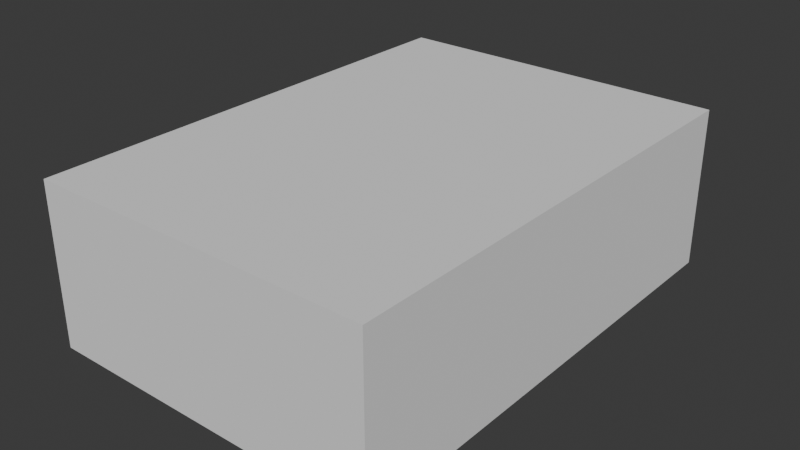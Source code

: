 # Source: COLLISION_CUBE2x2x1.blend  (saved by Blender 4.3.34; exported with 4.5.12 LTS)
import bpy
from mathutils import Matrix  # noqa: F401  (used for matrix-valued properties, if any)

bpy.ops.wm.read_factory_settings(use_empty=True)
scene = bpy.context.scene
scene.name = 'Scene'

# ---- collections
col_collection = bpy.data.collections.new('Collection'); scene.collection.children.link(col_collection)

# ---- world
world_world = bpy.data.worlds.new('World'); scene.world = world_world
world_world.use_nodes = True; world_world.node_tree.nodes.clear()
_N = world_world.node_tree.nodes; _L = world_world.node_tree.links
n0 = _N.new('ShaderNodeOutputWorld'); n0.name = 'World Output'; n0.location = (300, 300)
n1 = _N.new('ShaderNodeBackground'); n1.name = 'Background'; n1.location = (10, 300)
n1.inputs[0].default_value = (0.05088, 0.05088, 0.05088, 1.0)
_L.new(n1.outputs[0], n0.inputs[0])
n0.is_active_output = True
world_world.color = (0.05088, 0.05088, 0.05088)
world_world.sun_shadow_jitter_overblur = 0.0

# ---- meshes
me_cube_007 = bpy.data.meshes.new('Cube.007')
me_cube_007.from_pydata([(-1.5, -2.121, -0.707), (-1.5, -2.121, 0.707), (-1.5, 2.121, -0.707), (-1.5, 2.121, 0.707), (1.5, -2.121, -0.707), (1.5, -2.121, 0.707), (1.5, 2.121, -0.707), (1.5, 2.121, 0.707)], [], [(0, 1, 3, 2), (2, 3, 7, 6), (6, 7, 5, 4), (4, 5, 1, 0), (2, 6, 4, 0), (7, 3, 1, 5)])
_uv = me_cube_007.uv_layers.new(name='UVMap')
_uv.uv.foreach_set('vector', [0.375, 0.0, 0.625, 0.0, 0.625, 0.25, 0.375, 0.25, 0.375, 0.25, 0.625, 0.25, 0.625, 0.5, 0.375, 0.5, 0.375, 0.5, 0.625, 0.5, 0.625, 0.75, 0.375, 0.75, 0.375, 0.75, 0.625, 0.75, 0.625, 1.0, 0.375, 1.0, 0.125, 0.5, 0.375, 0.5, 0.375, 0.75, 0.125, 0.75, 0.625, 0.5, 0.875, 0.5, 0.875, 0.75, 0.625, 0.75])
me_cube_007.update()

# ---- objects
ob_cube3x3x1 = bpy.data.objects.new('Cube3x3x1', me_cube_007)

# ---- transforms, parenting, visibility, modifiers, constraints
ob_cube3x3x1.location = (0.0, 0.0, 0.0)

# ---- collection membership
col_collection.objects.link(ob_cube3x3x1)

# ---- scene / render settings (as saved in the file)
scene.frame_start = 1; scene.frame_end = 250; scene.frame_set(1)
scene.render.engine = 'BLENDER_EEVEE_NEXT'
bpy.context.view_layer.update()

# ---- added for rendering (the .blend has no active camera and no usable light): camera, sun
cam_auto = bpy.data.cameras.new('AutoCamera')
cam_auto.lens = 50.0
cam_auto.sensor_width = 36.0
cam_auto.clip_end = 1000.0
ob_auto_camera = bpy.data.objects.new('AutoCamera', cam_auto)
scene.collection.objects.link(ob_auto_camera)
ob_auto_camera.location = (4.98197, -5.97836, 3.98557)
ob_auto_camera.rotation_euler = (1.09748, -7.21219e-08, 0.694738)
scene.camera = ob_auto_camera
light_auto_sun = bpy.data.lights.new('AutoSun', 'SUN')
light_auto_sun.energy = 3.0
light_auto_sun.angle = 0.0523599
ob_auto_sun = bpy.data.objects.new('AutoSun', light_auto_sun)
scene.collection.objects.link(ob_auto_sun)
ob_auto_sun.rotation_euler = (0.872665, 0.174533, 0.523599)
bpy.context.view_layer.update()
